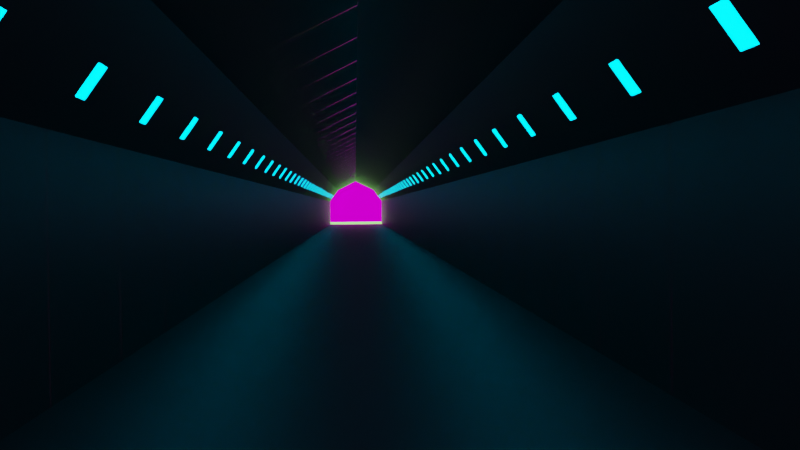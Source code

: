 # Source: GeometryNodesTunnel.blend  (saved by Blender 3.6.11; exported with 4.5.12 LTS)
import bpy
from mathutils import Matrix  # noqa: F401  (used for matrix-valued properties, if any)

bpy.ops.wm.read_factory_settings(use_empty=True)
scene = bpy.context.scene
scene.name = 'Scene'

# ---- collections
col_collection = bpy.data.collections.new('Collection'); scene.collection.children.link(col_collection)

# ---- images (referenced by path relative to the original .blend; pixels are not part of the script)
import os
ASSET_DIR = os.environ.get("B2B_ASSET_DIR", "")  # directory of the original .blend (textures are referenced by path, not embedded)
HERE = os.path.dirname(os.path.abspath(__file__))  # packed textures are extracted next to this script under _unpacked/

def load_image(name, relpath, width, height, colorspace="sRGB"):
    """Load a texture the original file referenced (path relative to the .blend, or extracted next to this script)."""
    p = next((c for c in (os.path.join(HERE, relpath), os.path.join(ASSET_DIR, relpath)) if relpath and os.path.exists(c)), "")
    if p:
        img = bpy.data.images.load(p, check_existing=True)
        img.name = name
    else:  # same state as the original file: an image datablock whose file is absent (Cycles renders it pink)
        img = bpy.data.images.new(name, width, height)
        img.source = "FILE"
        img.filepath = "//" + (relpath or name)
    img.colorspace_settings.name = colorspace
    return img
img_duncanvilleclouds_small_jpg = load_image('DuncanvilleClouds_Small.jpg', 'DuncanvilleClouds_Small.jpg', 1024, 1024, 'sRGB')

# ---- materials (node trees are filled in below, after node groups)
mat_material_001 = bpy.data.materials.new('Material.001')
mat_material_002 = bpy.data.materials.new('Material.002')
mat_material_003 = bpy.data.materials.new('Material.003')

# ---- node groups
ng_geometry_nodes = bpy.data.node_groups.new('Geometry Nodes', 'GeometryNodeTree')
_s = ng_geometry_nodes.interface.new_socket(name='Geometry', in_out='OUTPUT', socket_type='NodeSocketGeometry')
_s = ng_geometry_nodes.interface.new_socket(name='Geometry', in_out='INPUT', socket_type='NodeSocketGeometry')
ng_geometry_nodes.is_modifier = True
_N = ng_geometry_nodes.nodes; _L = ng_geometry_nodes.links
n0 = _N.new('NodeGroupOutput'); n0.name = 'Group Output'; n0.location = (200, 0)
n1 = _N.new('GeometryNodeMeshLine'); n1.name = 'Mesh Line'; n1.location = (-413, 135)
n1.inputs[0].default_value = 40
n1.inputs[3].default_value = (5.0, 0.0, 0.0)
n2 = _N.new('NodeGroupInput'); n2.name = 'Group Input'; n2.location = (-406, -189)
n3 = _N.new('GeometryNodeInstanceOnPoints'); n3.name = 'Instance on Points'; n3.location = (-129, 121)
_L.new(n1.outputs[0], n3.inputs[0])
_L.new(n3.outputs[0], n0.inputs[0])
_L.new(n2.outputs[0], n3.inputs[2])
n0.is_active_output = True

# ---- material node trees
mat_material_001.use_nodes = True; mat_material_001.node_tree.nodes.clear()
_N = mat_material_001.node_tree.nodes; _L = mat_material_001.node_tree.links
n0 = _N.new('ShaderNodeBsdfPrincipled'); n0.name = 'Principled BSDF'; n0.location = (10, 300)
n0.distribution = 'GGX'
n0.subsurface_method = 'RANDOM_WALK_SKIN'
n0.inputs[0].default_value = (0.008076, 0.008076, 0.008076, 1.0)
n0.inputs[3].default_value = 1.45
n0.inputs[27].default_value = (0.0, 0.0, 0.0, 1.0)
n0.inputs[28].default_value = 1.0
n1 = _N.new('ShaderNodeOutputMaterial'); n1.name = 'Material Output'; n1.location = (300, 300)
_L.new(n0.outputs[0], n1.inputs[0])
n1.is_active_output = True
mat_material_002.use_nodes = True; mat_material_002.node_tree.nodes.clear()
_N = mat_material_002.node_tree.nodes; _L = mat_material_002.node_tree.links
n0 = _N.new('ShaderNodeBsdfPrincipled'); n0.name = 'Principled BSDF'; n0.location = (10, 300)
n0.distribution = 'GGX'
n0.subsurface_method = 'RANDOM_WALK_SKIN'
n0.inputs[0].default_value = (0.0, 0.6328, 0.8, 1.0)
n0.inputs[3].default_value = 1.45
n0.inputs[27].default_value = (0.0, 0.6109, 1.0, 1.0)
n0.inputs[28].default_value = 13.0
n1 = _N.new('ShaderNodeOutputMaterial'); n1.name = 'Material Output'; n1.location = (300, 300)
_L.new(n0.outputs[0], n1.inputs[0])
n1.is_active_output = True
mat_material_003.use_nodes = True; mat_material_003.node_tree.nodes.clear()
_N = mat_material_003.node_tree.nodes; _L = mat_material_003.node_tree.links
n0 = _N.new('ShaderNodeBsdfPrincipled'); n0.name = 'Principled BSDF'; n0.location = (10, 300)
n0.distribution = 'GGX'
n0.subsurface_method = 'RANDOM_WALK_SKIN'
n0.inputs[0].default_value = (0.003211, 0.8, 0.0, 1.0)
n0.inputs[3].default_value = 1.45
n0.inputs[27].default_value = (0.0, 0.0, 0.0, 1.0)
n0.inputs[28].default_value = 1.0
n1 = _N.new('ShaderNodeOutputMaterial'); n1.name = 'Material Output'; n1.location = (300, 300)
_L.new(n0.outputs[0], n1.inputs[0])
n1.is_active_output = True

# ---- world
world_world = bpy.data.worlds.new('World'); scene.world = world_world
world_world.use_nodes = True; world_world.node_tree.nodes.clear()
_N = world_world.node_tree.nodes; _L = world_world.node_tree.links
n0 = _N.new('ShaderNodeOutputWorld'); n0.name = 'World Output'; n0.location = (300, 300)
n1 = _N.new('ShaderNodeBackground'); n1.name = 'Background'; n1.location = (10, 300)
n2 = _N.new('ShaderNodeTexEnvironment'); n2.name = 'Environment Texture'; n2.location = (-280, 280)
n2.image = img_duncanvilleclouds_small_jpg
_L.new(n1.outputs[0], n0.inputs[0])
_L.new(n2.outputs[0], n1.inputs[0])
n0.is_active_output = True
world_world.color = (0.05088, 0.05088, 0.05088)
world_world.use_sun_shadow = False
world_world.sun_shadow_jitter_overblur = 0.0

# ---- cameras
cam_camera = bpy.data.cameras.new('Camera')
cam_camera.ortho_scale = 7.314

# ---- lights
light_light = bpy.data.lights.new('Light', 'SUN')
light_light.color = (1.0, 0.9154, 0.402)
light_light.transmission_factor = 0.0
light_light.angle = 0.1993
light_light.shadow_soft_size = 0.1
light_light.shadow_cascade_max_distance = 1000.0

# ---- meshes
me_cube_001 = bpy.data.meshes.new('Cube.001')
me_cube_001.from_pydata([(-2.372, -4.658, -0.3116), (-2.372, -4.658, 3.818), (-2.372, 4.658, -0.3116), (-2.372, 4.658, 3.818), (2.654, -4.658, -0.3116), (2.654, -4.658, 3.818), (2.654, 4.658, -0.3116), (2.654, 4.658, 3.818), (-2.373, -0.01398, 7.436), (0.0, 4.658, 3.818), (2.654, 2.829e-09, 7.436), (0.0, -4.658, 3.818), (0.0, 2.829e-09, 7.436), (-2.372, 3.213, 5.833), (1.186, 4.658, 3.818), (2.654, -3.213, 5.833), (-1.186, -4.658, 3.818), (-2.372, -3.213, 5.833), (-1.186, 4.658, 3.818), (2.654, 3.213, 5.833), (1.186, -4.658, 3.818), (0.0, -3.213, 5.833), (0.0, 3.213, 5.833), (1.186, 2.829e-09, 7.436), (-1.186, 2.829e-09, 7.436), (-1.186, 3.213, 5.833), (1.186, 3.213, 5.833), (1.186, -3.213, 5.833), (-1.186, -3.213, 5.833), (-2.372, 3.935, 4.825), (-1.779, 4.658, 3.818), (-1.186, 3.935, 4.825), (-1.779, 3.213, 5.833), (-1.779, 3.935, 4.825), (-2.372, 4.296, 4.321), (-1.483, 4.658, 3.818), (-1.186, 3.574, 5.329), (-1.483, 3.213, 5.833), (-2.372, 3.574, 5.329), (-2.076, 4.658, 3.818), (-1.186, 4.296, 4.321), (-2.076, 3.213, 5.833), (-1.779, 3.574, 5.329), (-1.779, 4.296, 4.321), (-1.483, 3.935, 4.825), (-2.076, 3.935, 4.825), (-2.076, 4.296, 4.321), (-1.483, 4.296, 4.321), (-1.483, 3.574, 5.329), (-2.076, 3.574, 5.329), (-1.779, -4.658, 3.818), (-2.372, -3.935, 4.825), (-1.186, -3.935, 4.825), (-1.779, -3.213, 5.833), (-1.779, -3.935, 4.825), (-2.076, -4.658, 3.818), (-2.372, -3.574, 5.329), (-1.186, -4.296, 4.321), (-1.483, -3.213, 5.833), (-1.483, -4.658, 3.818), (-2.372, -4.296, 4.321), (-1.186, -3.574, 5.329), (-2.076, -3.213, 5.833), (-1.779, -4.296, 4.321), (-1.779, -3.574, 5.329), (-1.483, -3.935, 4.825), (-2.076, -3.935, 4.825), (-2.076, -3.574, 5.329), (-1.483, -3.574, 5.329), (-1.483, -4.296, 4.321), (-2.076, -4.296, 4.321)], [], [(2, 3, 39, 30, 35, 18, 9, 14, 7, 6), (4, 5, 20, 11, 16, 59, 50, 55, 1, 0), (2, 6, 4, 0), (70, 60, 1, 55), (27, 21, 11, 20), (26, 22, 12, 23), (25, 37, 32, 41, 13, 8, 24), (22, 25, 24, 12), (9, 18, 40, 31, 36, 25, 22), (49, 38, 13, 41), (19, 26, 23, 10), (7, 14, 26, 19), (14, 9, 22, 26), (15, 27, 20, 5), (10, 23, 27, 15), (23, 12, 21, 27), (21, 28, 61, 52, 57, 16, 11), (12, 24, 28, 21), (24, 8, 17, 62, 53, 58, 28), (48, 42, 32, 37), (47, 43, 33, 44), (46, 34, 29, 45), (43, 46, 45, 33), (30, 39, 46, 43), (39, 3, 34, 46), (40, 47, 44, 31), (18, 35, 47, 40), (35, 30, 43, 47), (36, 48, 37, 25), (31, 44, 48, 36), (44, 33, 42, 48), (42, 49, 41, 32), (33, 45, 49, 42), (45, 29, 38, 49), (69, 63, 50, 59), (68, 64, 54, 65), (67, 56, 51, 66), (64, 67, 66, 54), (53, 62, 67, 64), (62, 17, 56, 67), (61, 68, 65, 52), (28, 58, 68, 61), (58, 53, 64, 68), (57, 69, 59, 16), (52, 65, 69, 57), (65, 54, 63, 69), (63, 70, 55, 50), (54, 66, 70, 63), (66, 51, 60, 70)])
me_cube_001.polygons.foreach_set('material_index', [0, 0, 0, 0, 0, 0, 0, 0, 0, 0, 0, 0, 0, 0, 0, 0, 0, 0, 0, 0, 1, 0, 1, 0, 0, 0, 0, 0, 0, 0, 0, 0, 0, 0, 0, 0, 0, 0, 0, 0, 0, 0, 0, 0, 0, 1, 0, 1, 0])
_uv = me_cube_001.uv_layers.new(name='UVMap')
_uv.uv.foreach_set('vector', [0.375, 0.25, 0.625, 0.25, 0.625, 0.2656, 0.625, 0.2812, 0.625, 0.2969, 0.625, 0.3125, 0.625, 0.375, 0.625, 0.4375, 0.625, 0.5, 0.375, 0.5, 0.375, 0.75, 0.625, 0.75, 0.625, 0.8125, 0.625, 0.875, 0.625, 0.9375, 0.625, 0.9531, 0.625, 0.9688, 0.625, 0.9844, 0.625, 1.0, 0.375, 1.0, 0.125, 0.5, 0.375, 0.5, 0.375, 0.75, 0.125, 0.75, 0.8594, 0.7344, 0.875, 0.7344, 0.875, 0.75, 0.8594, 0.75, 0.6875, 0.6875, 0.75, 0.6875, 0.75, 0.75, 0.6875, 0.75, 0.6875, 0.5625, 0.75, 0.5625, 0.75, 0.625, 0.6875, 0.625, 0.8125, 0.5625, 0.8281, 0.5625, 0.8438, 0.5625, 0.8594, 0.5625, 0.875, 0.5625, 0.875, 0.625, 0.8125, 0.625, 0.75, 0.5625, 0.8125, 0.5625, 0.8125, 0.625, 0.75, 0.625, 0.75, 0.5, 0.8125, 0.5, 0.8125, 0.5156, 0.8125, 0.5312, 0.8125, 0.5469, 0.8125, 0.5625, 0.75, 0.5625, 0.8594, 0.5469, 0.875, 0.5469, 0.875, 0.5625, 0.8594, 0.5625, 0.625, 0.5625, 0.6875, 0.5625, 0.6875, 0.625, 0.625, 0.625, 0.625, 0.5, 0.6875, 0.5, 0.6875, 0.5625, 0.625, 0.5625, 0.6875, 0.5, 0.75, 0.5, 0.75, 0.5625, 0.6875, 0.5625, 0.625, 0.6875, 0.6875, 0.6875, 0.6875, 0.75, 0.625, 0.75, 0.625, 0.625, 0.6875, 0.625, 0.6875, 0.6875, 0.625, 0.6875, 0.6875, 0.625, 0.75, 0.625, 0.75, 0.6875, 0.6875, 0.6875, 0.75, 0.6875, 0.8125, 0.6875, 0.8125, 0.7031, 0.8125, 0.7188, 0.8125, 0.7344, 0.8125, 0.75, 0.75, 0.75, 0.75, 0.625, 0.8125, 0.625, 0.8125, 0.6875, 0.75, 0.6875, 0.8125, 0.625, 0.875, 0.625, 0.875, 0.6875, 0.8594, 0.6875, 0.8438, 0.6875, 0.8281, 0.6875, 0.8125, 0.6875, 0.8281, 0.5469, 0.8438, 0.5469, 0.8438, 0.5625, 0.8281, 0.5625, 0.8281, 0.5156, 0.8438, 0.5156, 0.8438, 0.5312, 0.8281, 0.5312, 0.8594, 0.5156, 0.875, 0.5156, 0.875, 0.5312, 0.8594, 0.5312, 0.8438, 0.5156, 0.8594, 0.5156, 0.8594, 0.5312, 0.8438, 0.5312, 0.8438, 0.5, 0.8594, 0.5, 0.8594, 0.5156, 0.8438, 0.5156, 0.8594, 0.5, 0.875, 0.5, 0.875, 0.5156, 0.8594, 0.5156, 0.8125, 0.5156, 0.8281, 0.5156, 0.8281, 0.5312, 0.8125, 0.5312, 0.8125, 0.5, 0.8281, 0.5, 0.8281, 0.5156, 0.8125, 0.5156, 0.8281, 0.5, 0.8438, 0.5, 0.8438, 0.5156, 0.8281, 0.5156, 0.8125, 0.5469, 0.8281, 0.5469, 0.8281, 0.5625, 0.8125, 0.5625, 0.8125, 0.5312, 0.8281, 0.5312, 0.8281, 0.5469, 0.8125, 0.5469, 0.8281, 0.5312, 0.8438, 0.5312, 0.8438, 0.5469, 0.8281, 0.5469, 0.8438, 0.5469, 0.8594, 0.5469, 0.8594, 0.5625, 0.8438, 0.5625, 0.8438, 0.5312, 0.8594, 0.5312, 0.8594, 0.5469, 0.8438, 0.5469, 0.8594, 0.5312, 0.875, 0.5312, 0.875, 0.5469, 0.8594, 0.5469, 0.8281, 0.7344, 0.8438, 0.7344, 0.8438, 0.75, 0.8281, 0.75, 0.8281, 0.7031, 0.8438, 0.7031, 0.8438, 0.7188, 0.8281, 0.7188, 0.8594, 0.7031, 0.875, 0.7031, 0.875, 0.7188, 0.8594, 0.7188, 0.8438, 0.7031, 0.8594, 0.7031, 0.8594, 0.7188, 0.8438, 0.7188, 0.8438, 0.6875, 0.8594, 0.6875, 0.8594, 0.7031, 0.8438, 0.7031, 0.8594, 0.6875, 0.875, 0.6875, 0.875, 0.7031, 0.8594, 0.7031, 0.8125, 0.7031, 0.8281, 0.7031, 0.8281, 0.7188, 0.8125, 0.7188, 0.8125, 0.6875, 0.8281, 0.6875, 0.8281, 0.7031, 0.8125, 0.7031, 0.8281, 0.6875, 0.8438, 0.6875, 0.8438, 0.7031, 0.8281, 0.7031, 0.8125, 0.7344, 0.8281, 0.7344, 0.8281, 0.75, 0.8125, 0.75, 0.8125, 0.7188, 0.8281, 0.7188, 0.8281, 0.7344, 0.8125, 0.7344, 0.8281, 0.7188, 0.8438, 0.7188, 0.8438, 0.7344, 0.8281, 0.7344, 0.8438, 0.7344, 0.8594, 0.7344, 0.8594, 0.75, 0.8438, 0.75, 0.8438, 0.7188, 0.8594, 0.7188, 0.8594, 0.7344, 0.8438, 0.7344, 0.8594, 0.7188, 0.875, 0.7188, 0.875, 0.7344, 0.8594, 0.7344])
me_cube_001.materials.append(mat_material_001)
me_cube_001.materials.append(mat_material_002)
me_cube_001.update()
me_plane = bpy.data.meshes.new('Plane')
me_plane.from_pydata([(-1.0, -1.0, 0.0), (1.0, -1.0, 0.0), (-1.0, 1.0, 0.0), (1.0, 1.0, 0.0)], [], [(0, 1, 3, 2)])
_uv = me_plane.uv_layers.new(name='UVMap')
_uv.uv.foreach_set('vector', [0.0, 0.0, 1.0, 0.0, 1.0, 1.0, 0.0, 1.0])
me_plane.materials.append(mat_material_003)
me_plane.update()

# ---- objects
ob_light = bpy.data.objects.new('Light', light_light)
ob_camera = bpy.data.objects.new('Camera', cam_camera)
ob_repeatcube10 = bpy.data.objects.new('RepeatCube10', me_cube_001)
ob_plane = bpy.data.objects.new('Plane', me_plane)

# ---- transforms, parenting, visibility, modifiers, constraints
ob_light.location = (147.5, 1.005, 129.3)
ob_light.rotation_euler = (0.6503, 0.05522, 1.866)
ob_light.lock_rotations_4d = False
ob_light.empty_display_type = 'ARROWS'
ob_light.color = (0.0, 0.0, 0.0, 0.0)
ob_light.lineart.crease_threshold = 0.0
ob_camera.location = (-3.811, 0.009483, 3.594)
ob_camera.rotation_euler = (1.555, 0.0119, -1.611)
ob_camera.scale = (1.0, 1.0, 1.0)
ob_camera.lock_rotations_4d = False
ob_camera.empty_display_type = 'ARROWS'
ob_camera.color = (0.0, 0.0, 0.0, 0.0)
ob_camera.display_type = 'WIRE'
ob_camera.lineart.crease_threshold = 0.0
ob_repeatcube10.location = (0.1752, -0.09742, 1.0)
_m = ob_repeatcube10.modifiers.new('GeometryNodes', 'NODES')
_m.node_group = ng_geometry_nodes
ob_plane.location = (234.1, 0.0, 0.0)
ob_plane.scale = (48.23, 83.84, 2.229)

# ---- collection membership
col_collection.objects.link(ob_light)
col_collection.objects.link(ob_camera)
col_collection.objects.link(ob_repeatcube10)
col_collection.objects.link(ob_plane)

# ---- scene / render settings (as saved in the file)
scene.camera = ob_camera
scene.frame_start = 1; scene.frame_end = 250; scene.frame_set(1)
scene.render.engine = 'CYCLES'
scene.render.image_settings.file_format = 'FFMPEG'
scene.render.image_settings.color_mode = 'RGB'
scene.render.fps = 120
scene.cycles.samples = 64
scene.cycles.sampling_pattern = 'TABULATED_SOBOL'
scene.view_settings.view_transform = 'Filmic'
bpy.context.view_layer.update()
